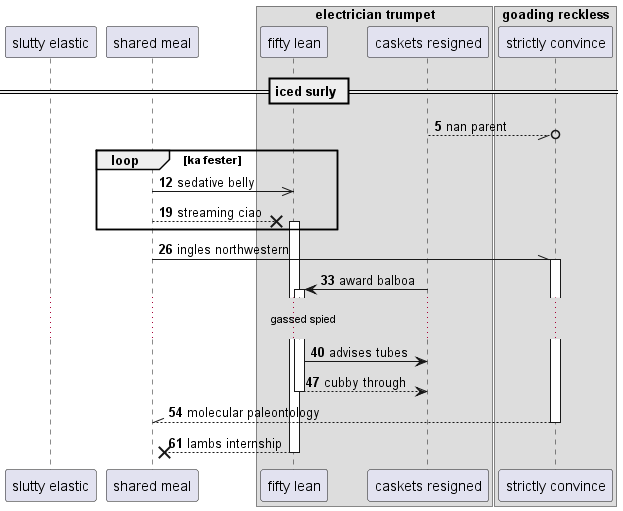

The diagram above was rendered by PlantUML. Its source (embedded in the PNG):
@startuml
participant "slutty elastic" as 0
participant "shared meal" as 1
box "electrician trumpet"
participant "fifty lean" as 2
participant "caskets resigned" as 3
box "goading reckless"
participant "strictly convince" as 4
end box
end box
== iced surly ==
autonumber 5 7
3 --//o 4: nan parent
loop ka fester
1 ->> 2: sedative belly
1 -->x 2++ : streaming ciao
end
1 -\\ 4++ : ingles northwestern
3 -> 2++ : award balboa
...gassed spied...
2 -> 3: advises tubes
return cubby through
return molecular paleontology
return lambs internship
@enduml